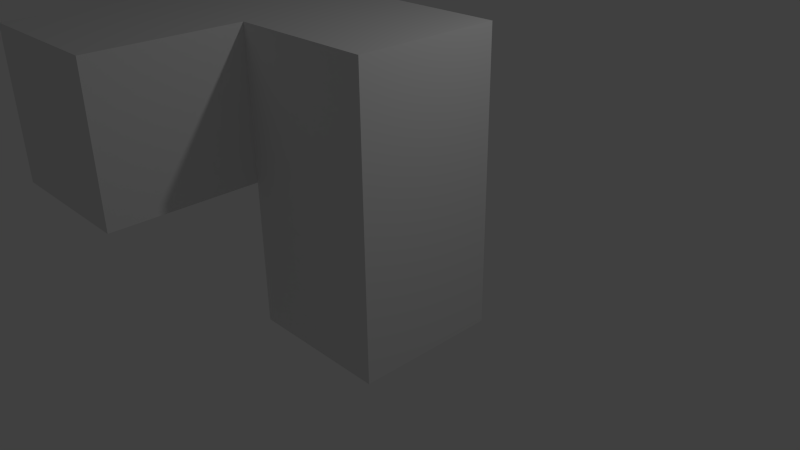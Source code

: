 # Source: clump.blend  (saved by Blender 2.69.0; exported with 4.5.12 LTS)
import bpy
from mathutils import Matrix  # noqa: F401  (used for matrix-valued properties, if any)

bpy.ops.wm.read_factory_settings(use_empty=True)
scene = bpy.context.scene
scene.name = 'Scene'

# ---- collections
col_collection_1 = bpy.data.collections.new('Collection 1'); scene.collection.children.link(col_collection_1)

# ---- materials (node trees are filled in below, after node groups)
mat_material = bpy.data.materials.new('Material')
mat_material.alpha_threshold = 0.0
mat_material.use_transparent_shadow = False
mat_material.roughness = 0.5
mat_material.line_color = (0.0, 0.0, 0.0, 1.0)

# ---- material node trees

# ---- world
world_world = bpy.data.worlds.new('World'); scene.world = world_world
world_world.color = (0.05088, 0.05088, 0.05088)
world_world.use_sun_shadow = False
world_world.sun_shadow_jitter_overblur = 0.0
world_world.cycles.sampling_method = 'MANUAL'
world_world.cycles.sample_map_resolution = 256

# ---- cameras
cam_camera = bpy.data.cameras.new('Camera')
cam_camera.clip_end = 100.0
cam_camera.lens = 35.0
cam_camera.sensor_width = 32.0
cam_camera.sensor_height = 18.0
cam_camera.ortho_scale = 7.314
cam_camera.dof.focus_distance = 0.0
cam_camera.dof.aperture_fstop = 128.0

# ---- lights
light_lamp = bpy.data.lights.new('Lamp', 'POINT')
light_lamp.transmission_factor = 0.0
light_lamp.cutoff_distance = 30.0
light_lamp.energy = 100.0
light_lamp.shadow_buffer_clip_start = 1.001
light_lamp.shadow_soft_size = 0.1
light_lamp.shadow_maximum_resolution = 0.006
light_lamp.use_absolute_resolution = True
light_lamp.cycles.use_multiple_importance_sampling = False

# ---- meshes
me_cube = bpy.data.meshes.new('Cube')
me_cube.from_pydata([(1.0, 1.0, -1.0), (1.0, -1.0, -1.0), (-1.0, -1.0, -1.0), (-1.0, 1.0, -1.0), (1.0, 1.0, 1.0), (1.0, -1.0, 1.0), (-1.0, -1.0, 1.0), (-1.0, 1.0, 1.0), (1.0, 1.0, 3.0), (1.0, -1.0, 3.0), (-1.0, -1.0, 3.0), (-1.0, 1.0, 3.0), (-3.0, -1.0, 1.0), (-3.0, 1.0, 1.0), (-3.0, -1.0, 3.0), (-3.0, 1.0, 3.0), (-1.0, -3.0, 1.0), (-1.0, -3.0, 3.0), (-3.0, -3.0, 1.0), (-3.0, -3.0, 3.0)], [], [(0, 1, 2, 3), (10, 14, 19, 17), (0, 4, 5, 1), (1, 5, 6, 2), (2, 6, 7, 3), (4, 0, 3, 7), (8, 11, 10, 9), (6, 5, 9, 10), (4, 7, 11, 8), (5, 4, 8, 9), (13, 12, 14, 15), (11, 7, 13, 15), (10, 11, 15, 14), (7, 6, 12, 13), (16, 17, 19, 18), (12, 6, 16, 18), (14, 12, 18, 19), (6, 10, 17, 16)])
me_cube.materials.append(mat_material)
me_cube.use_remesh_preserve_volume = False
me_cube.use_remesh_preserve_attributes = False
me_cube.use_mirror_vertex_groups = False
me_cube.update()

# ---- objects
ob_cube = bpy.data.objects.new('Cube', me_cube)
ob_lamp = bpy.data.objects.new('Lamp', light_lamp)
ob_camera = bpy.data.objects.new('Camera', cam_camera)

# ---- transforms, parenting, visibility, modifiers, constraints
ob_cube.location = (0.0, 0.0, 0.0)
ob_cube.lock_rotations_4d = False
ob_cube.empty_display_type = 'ARROWS'
ob_cube.lineart.crease_threshold = 0.0
ob_lamp.location = (4.076, 1.005, 5.904)
ob_lamp.rotation_euler = (0.6503, 0.05522, 1.866)
ob_lamp.lock_rotations_4d = False
ob_lamp.empty_display_type = 'ARROWS'
ob_lamp.color = (0.0, 0.0, 0.0, 0.0)
ob_lamp.lineart.crease_threshold = 0.0
ob_camera.location = (7.481, -6.508, 5.344)
ob_camera.rotation_euler = (1.109, 0.01082, 0.8149)
ob_camera.lock_rotations_4d = False
ob_camera.empty_display_type = 'ARROWS'
ob_camera.color = (0.0, 0.0, 0.0, 0.0)
ob_camera.display_type = 'WIRE'
ob_camera.lineart.crease_threshold = 0.0

# ---- collection membership
col_collection_1.objects.link(ob_cube)
col_collection_1.objects.link(ob_lamp)
col_collection_1.objects.link(ob_camera)

# ---- scene / render settings (as saved in the file)
scene.camera = ob_camera
scene.frame_start = 1; scene.frame_end = 250; scene.frame_set(1)
scene.render.engine = 'BLENDER_EEVEE_NEXT'
scene.render.image_settings.compression = 90
scene.render.resolution_percentage = 50
scene.render.dither_intensity = 0.0
scene.cycles.use_denoising = False
scene.cycles.samples = 10
scene.cycles.sampling_pattern = 'TABULATED_SOBOL'
scene.cycles.light_sampling_threshold = 0.0
scene.cycles.use_adaptive_sampling = False
scene.cycles.use_light_tree = False
scene.cycles.blur_glossy = 0.0
scene.cycles.volume_bounces = 1
scene.cycles.pixel_filter_type = 'GAUSSIAN'
scene.cycles.sample_clamp_indirect = 0.0
scene.view_settings.view_transform = 'Standard'
bpy.context.view_layer.update()

